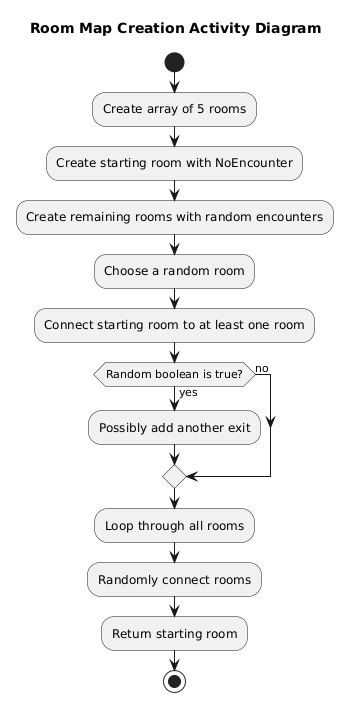

The diagram above was rendered by PlantUML. Its source (embedded in the PNG):
@startuml
title Room Map Creation Activity Diagram

start
:Create array of 5 rooms;
:Create starting room with NoEncounter;
:Create remaining rooms with random encounters;
:Choose a random room;
:Connect starting room to at least one room;

if (Random boolean is true?) then (yes)
  :Possibly add another exit;
else (no)
endif

:Loop through all rooms;
:Randomly connect rooms;
:Return starting room;
stop
@enduml